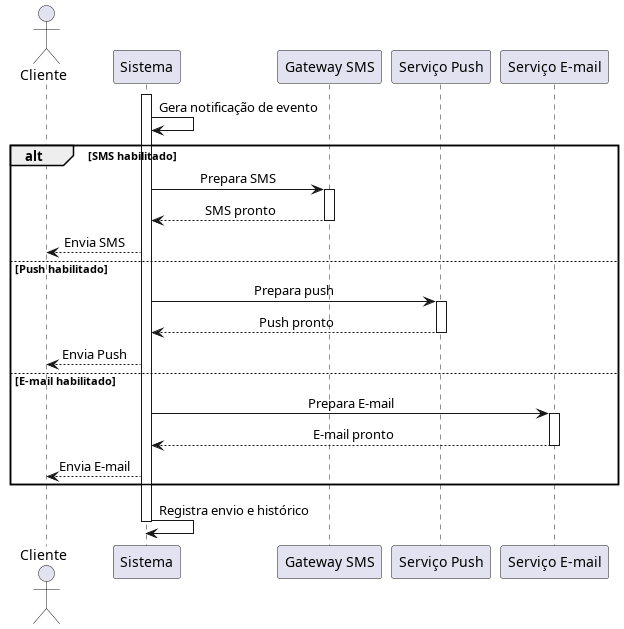

The diagram above was rendered by PlantUML. Its source (embedded in the PNG):
@startuml Notificacao
skinparam sequenceMessageAlign center

actor Cliente
participant Sistema
participant SMS as "Gateway SMS"
participant Push as "Serviço Push"
participant EMail as "Serviço E-mail"

activate Sistema
Sistema -> Sistema: Gera notificação de evento

alt SMS habilitado
    Sistema -> SMS: Prepara SMS
    activate SMS

    SMS --> Sistema: SMS pronto
    deactivate SMS

    Sistema --> Cliente: Envia SMS
else Push habilitado
    Sistema -> Push: Prepara push
    activate Push

    Push --> Sistema: Push pronto
    deactivate Push

    Sistema --> Cliente: Envia Push
else E-mail habilitado
    Sistema -> EMail: Prepara E-mail
    activate EMail

    EMail --> Sistema: E-mail pronto
    deactivate EMail

    Sistema --> Cliente: Envia E-mail
end

Sistema -> Sistema: Registra envio e histórico
deactivate Sistema
@enduml